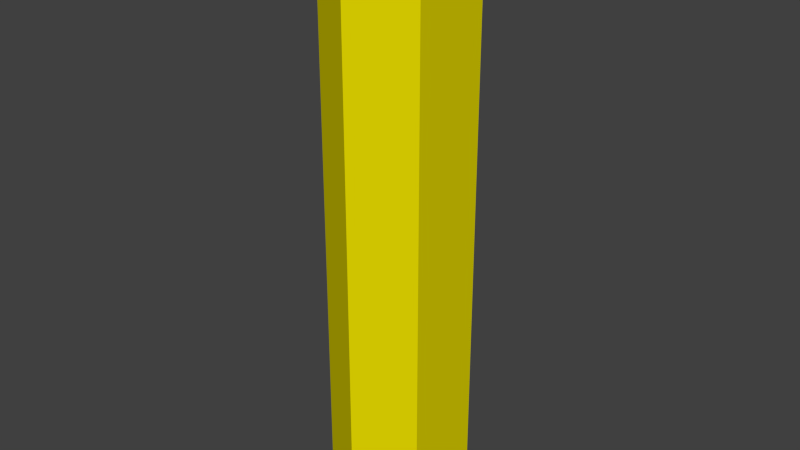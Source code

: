 # Source: shape.blend  (saved by Blender 2.71.0; exported with 4.5.12 LTS)
import bpy
from mathutils import Matrix  # noqa: F401  (used for matrix-valued properties, if any)

bpy.ops.wm.read_factory_settings(use_empty=True)
scene = bpy.context.scene
scene.name = 'Scene'

# ---- collections
col_collection_1 = bpy.data.collections.new('Collection 1'); scene.collection.children.link(col_collection_1)

# ---- materials (node trees are filled in below, after node groups)
mat_xa_notc_core_shapes_flag_p1_mat1 = bpy.data.materials.new('xa_notc_core_shapes_flag_p1_mat1')
mat_xa_notc_core_shapes_flag_p1_mat1.alpha_threshold = 0.0
mat_xa_notc_core_shapes_flag_p1_mat1.use_transparent_shadow = False
mat_xa_notc_core_shapes_flag_p1_mat1.diffuse_color = (0.8, 0.7045, 0.0, 1.0)
mat_xa_notc_core_shapes_flag_p1_mat1.roughness = 0.5
mat_xa_notc_core_shapes_flag_p1_mat1.specular_intensity = 0.0
mat_xa_notc_core_shapes_flag_p1_mat1.line_color = (0.0, 0.0, 0.0, 1.0)

# ---- material node trees

# ---- world
world_world = bpy.data.worlds.new('World'); scene.world = world_world
world_world.color = (0.05088, 0.05088, 0.05088)
world_world.use_sun_shadow = False
world_world.sun_shadow_jitter_overblur = 0.0
world_world.cycles.sampling_method = 'MANUAL'
world_world.cycles.sample_map_resolution = 256

# ---- meshes
me_cube_001 = bpy.data.meshes.new('Cube.001')
me_cube_001.from_pydata([(-0.2497, -0.1666, 0.007759), (-0.2497, 0.205, 0.007759), (0.001672, 0.3508, 0.007759), (0.001672, -0.3079, 0.007759), (-0.2497, -0.1666, 2.729), (-0.2497, 0.205, 2.729), (0.001672, 0.3508, 2.729), (0.001672, -0.3079, 2.729), (0.2509, 0.205, 0.007759), (0.2509, -0.1666, 0.007759), (0.2509, 0.205, 2.729), (0.2509, -0.1666, 2.729)], [], [(4, 5, 1, 0), (5, 6, 2, 1), (3, 2, 8, 9), (7, 4, 0, 3), (0, 1, 2, 3), (7, 6, 5, 4), (10, 11, 9, 8), (2, 6, 10, 8), (6, 7, 11, 10), (7, 3, 9, 11)])
_uv = me_cube_001.uv_layers.new(name='UVMap')
_uv.uv.foreach_set('vector', [0.0, 0.0, 1.0, 0.0, 1.0, 1.0, 0.0, 1.0, 0.0, 0.0, 1.0, 0.0, 1.0, 1.0, 0.0, 1.0, 0.0, 0.0, 1.0, 0.0, 1.0, 1.0, 0.0, 1.0, 0.0, 0.0, 1.0, 0.0, 1.0, 1.0, 0.0, 1.0, 0.0, 0.0, 1.0, 0.0, 1.0, 1.0, 0.0, 1.0, 0.0, 0.0, 1.0, 0.0, 1.0, 1.0, 0.0, 1.0, 0.0, 0.0, 1.0, 0.0, 1.0, 1.0, 0.0, 1.0, 0.0, 0.0, 1.0, 0.0, 1.0, 1.0, 0.0, 1.0, 0.0, 0.0, 1.0, 0.0, 1.0, 1.0, 0.0, 1.0, 0.0, 0.0, 1.0, 0.0, 1.0, 1.0, 0.0, 1.0])
me_cube_001.materials.append(mat_xa_notc_core_shapes_flag_p1_mat1)
me_cube_001.use_remesh_preserve_volume = False
me_cube_001.use_remesh_preserve_attributes = False
me_cube_001.use_mirror_vertex_groups = False
me_cube_001.update()

# ---- objects
ob_mountpoint = bpy.data.objects.new('mountpoint', None)
ob_parta100 = bpy.data.objects.new('parta100', me_cube_001)

# ---- transforms, parenting, visibility, modifiers, constraints
ob_mountpoint.location = (0.01017, -0.2638, 1.007)
ob_mountpoint.scale = (0.2212, 0.2212, 0.2212)
ob_mountpoint.empty_display_type = 'CONE'
ob_mountpoint.empty_image_offset = (0.0, 0.0)
ob_mountpoint.lineart.crease_threshold = 0.0
ob_parta100.location = (0.0, 0.0, 0.0)
ob_parta100.lineart.crease_threshold = 0.0

# ---- collection membership
col_collection_1.objects.link(ob_mountpoint)
col_collection_1.objects.link(ob_parta100)

# ---- scene / render settings (as saved in the file)
scene.frame_start = 0; scene.frame_end = 60; scene.frame_set(1)
scene.render.engine = 'BLENDER_EEVEE_NEXT'
scene.render.image_settings.color_mode = 'RGB'
scene.render.image_settings.compression = 90
scene.render.resolution_percentage = 50
scene.render.dither_intensity = 0.0
scene.render.bake_margin = 2
scene.render.bake_bias = 0.0
scene.cycles.use_denoising = False
scene.cycles.samples = 10
scene.cycles.sampling_pattern = 'TABULATED_SOBOL'
scene.cycles.light_sampling_threshold = 0.0
scene.cycles.use_adaptive_sampling = False
scene.cycles.use_light_tree = False
scene.cycles.blur_glossy = 0.0
scene.cycles.volume_bounces = 1
scene.cycles.pixel_filter_type = 'GAUSSIAN'
scene.cycles.sample_clamp_indirect = 0.0
scene.view_settings.view_transform = 'Standard'
bpy.context.view_layer.update()

# ---- added for rendering (the .blend has no active camera and no usable light): camera, sun
cam_auto = bpy.data.cameras.new('AutoCamera')
cam_auto.lens = 50.0
cam_auto.sensor_width = 36.0
cam_auto.clip_end = 1000.0
ob_auto_camera = bpy.data.objects.new('AutoCamera', cam_auto)
scene.collection.objects.link(ob_auto_camera)
ob_auto_camera.location = (2.6319, -3.13613, 3.47334)
ob_auto_camera.rotation_euler = (1.09748, -7.21219e-08, 0.694738)
scene.camera = ob_auto_camera
light_auto_sun = bpy.data.lights.new('AutoSun', 'SUN')
light_auto_sun.energy = 3.0
light_auto_sun.angle = 0.0523599
ob_auto_sun = bpy.data.objects.new('AutoSun', light_auto_sun)
scene.collection.objects.link(ob_auto_sun)
ob_auto_sun.rotation_euler = (0.872665, 0.174533, 0.523599)
bpy.context.view_layer.update()
